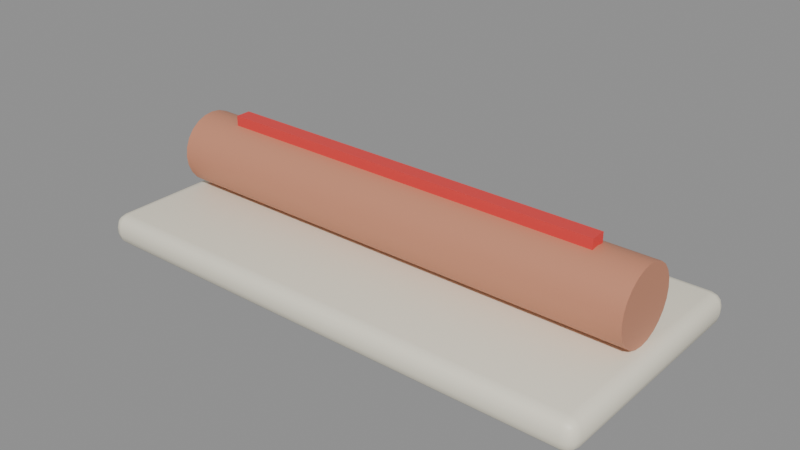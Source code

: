 # Source: SM_Hotdog.blend  (saved by Blender 5.3.31; exported with 4.5.12 LTS)
import bpy
from mathutils import Matrix  # noqa: F401  (used for matrix-valued properties, if any)

bpy.ops.wm.read_factory_settings(use_empty=True)
scene = bpy.context.scene
scene.name = 'Scene'

# ---- materials (node trees are filled in below, after node groups)
mat_m_c_898469_0 = bpy.data.materials.new('M_C_898469_0')
mat_m_c_898469_0.diffuse_color = (0.9, 0.85, 0.7, 1.0)
mat_m_c_592414_0 = bpy.data.materials.new('M_C_592414_0')
mat_m_c_592414_0.diffuse_color = (0.6, 0.25, 0.15, 1.0)
mat_m_c_790404_0 = bpy.data.materials.new('M_C_790404_0')
mat_m_c_790404_0.diffuse_color = (0.8, 0.05, 0.05, 1.0)

# ---- node groups
ng_smooth_by_angle = bpy.data.node_groups.new('Smooth by Angle', 'GeometryNodeTree')
_s = ng_smooth_by_angle.interface.new_socket(name='Mesh', in_out='OUTPUT', socket_type='NodeSocketGeometry')
_s = ng_smooth_by_angle.interface.new_socket(name='Mesh', in_out='INPUT', socket_type='NodeSocketGeometry')
_s = ng_smooth_by_angle.interface.new_socket(name='Angle', in_out='INPUT', socket_type='NodeSocketFloat')
_s.subtype = 'ANGLE'
_s.default_value = 0.5236
_s.min_value = 0.0
_s.max_value = 3.142
_s.description = 'Maximum face angle for smooth edges'
_s = ng_smooth_by_angle.interface.new_socket(name='Ignore Sharpness', in_out='INPUT', socket_type='NodeSocketBool')
_s.force_non_field = True
ng_smooth_by_angle.is_modifier = True
_N = ng_smooth_by_angle.nodes; _L = ng_smooth_by_angle.links
n0 = _N.new('GeometryNodeSetShadeSmooth'); n0.name = 'Set Shade Smooth'; n0.location = (120, -80)
n0.domain = 'EDGE'
n1 = _N.new('GeometryNodeSetShadeSmooth'); n1.name = 'Set Shade Smooth.001'; n1.location = (300, -80)
n2 = _N.new('NodeGroupOutput'); n2.name = 'Group Output'; n2.location = (480, -80)
n3 = _N.new('GeometryNodeInputMeshEdgeAngle'); n3.name = 'Edge Angle'; n3.location = (-440, -240)
n4 = _N.new('NodeGroupInput'); n4.name = 'Group Input'; n4.location = (-80, -80)
n5 = _N.new('GeometryNodeInputEdgeSmooth'); n5.name = 'Is Edge Smooth'; n5.location = (-260, -120)
n6 = _N.new('GeometryNodeInputShadeSmooth'); n6.name = 'Is Shade Smooth'; n6.location = (-440, -397)
n7 = _N.new('FunctionNodeCompare'); n7.name = 'Compare'; n7.location = (-260, -260)
n7.operation = 'LESS_EQUAL'
n8 = _N.new('FunctionNodeBooleanMath'); n8.name = 'Boolean Math.001'; n8.location = (-80, -260)
n9 = _N.new('NodeGroupInput'); n9.name = 'Group Input.001'; n9.location = (-440, -329)
n10 = _N.new('NodeGroupInput'); n10.name = 'Group Input.002'; n10.location = (-259, -189)
n11 = _N.new('FunctionNodeBooleanMath'); n11.name = 'Boolean Math'; n11.location = (-80, -149)
n11.operation = 'OR'
n12 = _N.new('FunctionNodeBooleanMath'); n12.name = 'Boolean Math.002'; n12.location = (-260, -380)
n12.operation = 'OR'
n13 = _N.new('NodeGroupInput'); n13.name = 'Group Input.003'; n13.location = (-440, -460)
_L.new(n3.outputs[0], n7.inputs[0])
_L.new(n1.outputs[0], n2.inputs[0])
_L.new(n9.outputs[1], n7.inputs[1])
_L.new(n7.outputs[0], n8.inputs[0])
_L.new(n4.outputs[0], n0.inputs[0])
_L.new(n0.outputs[0], n1.inputs[0])
_L.new(n8.outputs[0], n0.inputs[2])
_L.new(n10.outputs[2], n11.inputs[1])
_L.new(n5.outputs[0], n11.inputs[0])
_L.new(n11.outputs[0], n0.inputs[1])
_L.new(n13.outputs[2], n12.inputs[1])
_L.new(n6.outputs[0], n12.inputs[0])
_L.new(n12.outputs[0], n8.inputs[1])
n2.is_active_output = True

# ---- material node trees
mat_m_c_898469_0.use_nodes = True; mat_m_c_898469_0.node_tree.nodes.clear()
_N = mat_m_c_898469_0.node_tree.nodes; _L = mat_m_c_898469_0.node_tree.links
n0 = _N.new('ShaderNodeBsdfPrincipled'); n0.name = 'Principled BSDF'; n0.location = (-200, 100)
n0.inputs[0].default_value = (0.9, 0.85, 0.7, 1.0)
n0.inputs[10].default_value = 0.005
n1 = _N.new('ShaderNodeOutputMaterial'); n1.name = 'Material Output'; n1.location = (200, 100)
_L.new(n0.outputs[0], n1.inputs[0])
n1.is_active_output = True
mat_m_c_592414_0.use_nodes = True; mat_m_c_592414_0.node_tree.nodes.clear()
_N = mat_m_c_592414_0.node_tree.nodes; _L = mat_m_c_592414_0.node_tree.links
n0 = _N.new('ShaderNodeBsdfPrincipled'); n0.name = 'Principled BSDF'; n0.location = (-200, 100)
n0.inputs[0].default_value = (0.6, 0.25, 0.15, 1.0)
n0.inputs[10].default_value = 0.005
n1 = _N.new('ShaderNodeOutputMaterial'); n1.name = 'Material Output'; n1.location = (200, 100)
_L.new(n0.outputs[0], n1.inputs[0])
n1.is_active_output = True
mat_m_c_790404_0.use_nodes = True; mat_m_c_790404_0.node_tree.nodes.clear()
_N = mat_m_c_790404_0.node_tree.nodes; _L = mat_m_c_790404_0.node_tree.links
n0 = _N.new('ShaderNodeBsdfPrincipled'); n0.name = 'Principled BSDF'; n0.location = (-200, 100)
n0.inputs[0].default_value = (0.8, 0.05, 0.05, 1.0)
n0.inputs[10].default_value = 0.005
n1 = _N.new('ShaderNodeOutputMaterial'); n1.name = 'Material Output'; n1.location = (200, 100)
_L.new(n0.outputs[0], n1.inputs[0])
n1.is_active_output = True

# ---- meshes
me_sm_hotdog = bpy.data.meshes.new('SM_Hotdog')
me_sm_hotdog.from_pydata([(-0.081, -0.036, 0.0), (-0.081, -0.04, 0.004), (-0.085, -0.036, 0.004), (-0.081, -0.038, 0.0005344), (-0.083, -0.036, 0.0005344), (-0.08291, -0.03791, 0.001053), (-0.083, -0.03947, 0.004), (-0.081, -0.03947, 0.002003), (-0.08291, -0.03895, 0.002087), (-0.08447, -0.036, 0.002003), (-0.08447, -0.038, 0.004), (-0.08395, -0.03791, 0.002087), (-0.081, -0.04, 0.006), (-0.081, -0.036, 0.01), (-0.085, -0.036, 0.006), (-0.081, -0.03947, 0.007997), (-0.083, -0.03947, 0.006), (-0.08291, -0.03895, 0.007913), (-0.083, -0.036, 0.009466), (-0.081, -0.038, 0.009466), (-0.08291, -0.03791, 0.008947), (-0.08447, -0.038, 0.006), (-0.08447, -0.036, 0.007997), (-0.08395, -0.03791, 0.007913), (-0.081, 0.036, 0.0), (-0.085, 0.036, 0.004), (-0.081, 0.04, 0.004), (-0.083, 0.036, 0.0005344), (-0.081, 0.038, 0.0005344), (-0.08291, 0.03791, 0.001053), (-0.08447, 0.038, 0.004), (-0.08447, 0.036, 0.002003), (-0.08395, 0.03791, 0.002087), (-0.081, 0.03947, 0.002003), (-0.083, 0.03947, 0.004), (-0.08291, 0.03895, 0.002087), (-0.081, 0.036, 0.01), (-0.081, 0.04, 0.006), (-0.085, 0.036, 0.006), (-0.081, 0.038, 0.009466), (-0.083, 0.036, 0.009466), (-0.08291, 0.03791, 0.008947), (-0.083, 0.03947, 0.006), (-0.081, 0.03947, 0.007997), (-0.08291, 0.03895, 0.007913), (-0.08447, 0.036, 0.007997), (-0.08447, 0.038, 0.006), (-0.08395, 0.03791, 0.007913), (0.081, -0.036, 0.0), (0.085, -0.036, 0.004), (0.081, -0.04, 0.004), (0.083, -0.036, 0.0005344), (0.081, -0.038, 0.0005344), (0.08291, -0.03791, 0.001053), (0.08447, -0.038, 0.004), (0.08447, -0.036, 0.002003), (0.08395, -0.03791, 0.002087), (0.081, -0.03947, 0.002003), (0.083, -0.03947, 0.004), (0.08291, -0.03895, 0.002087), (0.081, -0.036, 0.01), (0.081, -0.04, 0.006), (0.085, -0.036, 0.006), (0.081, -0.038, 0.009466), (0.083, -0.036, 0.009466), (0.08291, -0.03791, 0.008947), (0.083, -0.03947, 0.006), (0.081, -0.03947, 0.007997), (0.08291, -0.03895, 0.007913), (0.08447, -0.036, 0.007997), (0.08447, -0.038, 0.006), (0.08395, -0.03791, 0.007913), (0.081, 0.036, 0.0), (0.081, 0.04, 0.004), (0.085, 0.036, 0.004), (0.081, 0.038, 0.0005344), (0.083, 0.036, 0.0005344), (0.08291, 0.03791, 0.001053), (0.083, 0.03947, 0.004), (0.081, 0.03947, 0.002003), (0.08291, 0.03895, 0.002087), (0.08447, 0.036, 0.002003), (0.08447, 0.038, 0.004), (0.08395, 0.03791, 0.002087), (0.081, 0.036, 0.01), (0.085, 0.036, 0.006), (0.081, 0.04, 0.006), (0.083, 0.036, 0.009466), (0.081, 0.038, 0.009466), (0.08291, 0.03791, 0.008947), (0.08447, 0.038, 0.006), (0.08447, 0.036, 0.007997), (0.08395, 0.03791, 0.007913), (0.081, 0.03947, 0.007997), (0.083, 0.03947, 0.006), (0.08291, 0.03895, 0.007913), (-0.08, 0.012, 0.022), (0.08, 0.012, 0.022), (-0.08, 0.01159, 0.01889), (0.08, 0.01159, 0.01889), (-0.08, 0.01039, 0.016), (0.08, 0.01039, 0.016), (-0.08, 0.008485, 0.01351), (0.08, 0.008485, 0.01351), (-0.08, 0.006, 0.01161), (0.08, 0.006, 0.01161), (-0.08, 0.003106, 0.01041), (0.08, 0.003106, 0.01041), (-0.08, 0.0, 0.01), (0.08, 0.0, 0.01), (-0.08, -0.003106, 0.01041), (0.08, -0.003106, 0.01041), (-0.08, -0.006, 0.01161), (0.08, -0.006, 0.01161), (-0.08, -0.008485, 0.01351), (0.08, -0.008485, 0.01351), (-0.08, -0.01039, 0.016), (0.08, -0.01039, 0.016), (-0.08, -0.01159, 0.01889), (0.08, -0.01159, 0.01889), (-0.08, -0.012, 0.022), (0.08, -0.012, 0.022), (-0.08, -0.01159, 0.02511), (0.08, -0.01159, 0.02511), (-0.08, -0.01039, 0.028), (0.08, -0.01039, 0.028), (-0.08, -0.008485, 0.03049), (0.08, -0.008485, 0.03049), (-0.08, -0.006, 0.03239), (0.08, -0.006, 0.03239), (-0.08, -0.003106, 0.03359), (0.08, -0.003106, 0.03359), (-0.08, 0.0, 0.034), (0.08, 0.0, 0.034), (-0.08, 0.003106, 0.03359), (0.08, 0.003106, 0.03359), (-0.08, 0.006, 0.03239), (0.08, 0.006, 0.03239), (-0.08, 0.008485, 0.03049), (0.08, 0.008485, 0.03049), (-0.08, 0.01039, 0.028), (0.08, 0.01039, 0.028), (-0.08, 0.01159, 0.02511), (0.08, 0.01159, 0.02511), (-0.065, -0.0025, 0.033), (-0.065, -0.0025, 0.037), (-0.065, 0.0025, 0.033), (-0.065, 0.0025, 0.037), (0.065, -0.0025, 0.033), (0.065, -0.0025, 0.037), (0.065, 0.0025, 0.033), (0.065, 0.0025, 0.037)], [], [(0, 3, 5, 4), (3, 7, 8, 5), (1, 6, 8, 7), (6, 10, 11, 8), (2, 9, 11, 10), (9, 4, 5, 11), (5, 8, 11), (12, 15, 17, 16), (15, 19, 20, 17), (13, 18, 20, 19), (18, 22, 23, 20), (14, 21, 23, 22), (21, 16, 17, 23), (17, 20, 23), (24, 27, 29, 28), (27, 31, 32, 29), (25, 30, 32, 31), (30, 34, 35, 32), (26, 33, 35, 34), (33, 28, 29, 35), (29, 32, 35), (36, 39, 41, 40), (39, 43, 44, 41), (37, 42, 44, 43), (42, 46, 47, 44), (38, 45, 47, 46), (45, 40, 41, 47), (41, 44, 47), (48, 51, 53, 52), (51, 55, 56, 53), (49, 54, 56, 55), (54, 58, 59, 56), (50, 57, 59, 58), (57, 52, 53, 59), (53, 56, 59), (60, 63, 65, 64), (63, 67, 68, 65), (61, 66, 68, 67), (66, 70, 71, 68), (62, 69, 71, 70), (69, 64, 65, 71), (65, 68, 71), (72, 75, 77, 76), (75, 79, 80, 77), (73, 78, 80, 79), (78, 82, 83, 80), (74, 81, 83, 82), (81, 76, 77, 83), (77, 80, 83), (84, 87, 89, 88), (87, 91, 92, 89), (85, 90, 92, 91), (90, 94, 95, 92), (86, 93, 95, 94), (93, 88, 89, 95), (89, 92, 95), (24, 0, 4, 27), (27, 4, 9, 31), (31, 9, 2, 25), (1, 12, 16, 6), (6, 16, 21, 10), (10, 21, 14, 2), (13, 36, 40, 18), (18, 40, 45, 22), (22, 45, 38, 14), (37, 26, 34, 42), (42, 34, 30, 46), (46, 30, 25, 38), (72, 24, 28, 75), (75, 28, 33, 79), (79, 33, 26, 73), (36, 84, 88, 39), (39, 88, 93, 43), (43, 93, 86, 37), (85, 74, 82, 90), (90, 82, 78, 94), (94, 78, 73, 86), (48, 72, 76, 51), (51, 76, 81, 55), (55, 81, 74, 49), (84, 60, 64, 87), (87, 64, 69, 91), (91, 69, 62, 85), (61, 50, 58, 66), (66, 58, 54, 70), (70, 54, 49, 62), (0, 48, 52, 3), (3, 52, 57, 7), (7, 57, 50, 1), (60, 13, 19, 63), (63, 19, 15, 67), (67, 15, 12, 61), (24, 72, 48, 0), (2, 14, 38, 25), (50, 61, 12, 1), (84, 36, 13, 60), (26, 37, 86, 73), (74, 85, 62, 49), (96, 97, 99, 98), (98, 99, 101, 100), (100, 101, 103, 102), (102, 103, 105, 104), (104, 105, 107, 106), (106, 107, 109, 108), (108, 109, 111, 110), (110, 111, 113, 112), (112, 113, 115, 114), (114, 115, 117, 116), (116, 117, 119, 118), (118, 119, 121, 120), (120, 121, 123, 122), (122, 123, 125, 124), (124, 125, 127, 126), (126, 127, 129, 128), (128, 129, 131, 130), (130, 131, 133, 132), (132, 133, 135, 134), (134, 135, 137, 136), (136, 137, 139, 138), (138, 139, 141, 140), (99, 97, 143, 141, 139, 137, 135, 133, 131, 129, 127, 125, 123, 121, 119, 117, 115, 113, 111, 109, 107, 105, 103, 101), (140, 141, 143, 142), (142, 143, 97, 96), (96, 98, 100, 102, 104, 106, 108, 110, 112, 114, 116, 118, 120, 122, 124, 126, 128, 130, 132, 134, 136, 138, 140, 142), (144, 145, 147, 146), (146, 147, 151, 150), (150, 151, 149, 148), (148, 149, 145, 144), (146, 150, 148, 144), (151, 147, 145, 149)])
me_sm_hotdog.polygons.foreach_set('use_smooth', [True] * 130)
me_sm_hotdog.polygons.foreach_set('material_index', [0, 0, 0, 0, 0, 0, 0, 0, 0, 0, 0, 0, 0, 0, 0, 0, 0, 0, 0, 0, 0, 0, 0, 0, 0, 0, 0, 0, 0, 0, 0, 0, 0, 0, 0, 0, 0, 0, 0, 0, 0, 0, 0, 0, 0, 0, 0, 0, 0, 0, 0, 0, 0, 0, 0, 0, 0, 0, 0, 0, 0, 0, 0, 0, 0, 0, 0, 0, 0, 0, 0, 0, 0, 0, 0, 0, 0, 0, 0, 0, 0, 0, 0, 0, 0, 0, 0, 0, 0, 0, 0, 0, 0, 0, 0, 0, 0, 0, 1, 1, 1, 1, 1, 1, 1, 1, 1, 1, 1, 1, 1, 1, 1, 1, 1, 1, 1, 1, 1, 1, 1, 1, 1, 1, 2, 2, 2, 2, 2, 2])
_uv = me_sm_hotdog.uv_layers.new(name='UVMap')
_uv.uv.foreach_set('vector', [-0.405, -0.18, -0.405, -0.19, -0.4146, -0.1896, -0.415, -0.18, -0.405, 0.002672, -0.405, 0.01001, -0.4146, 0.01044, -0.4146, 0.005267, -0.405, 0.02, -0.415, 0.02, -0.4146, 0.01044, -0.405, 0.01001, -0.415, 0.02, -0.4223, 0.02, -0.4197, 0.01044, -0.4146, 0.01044, -0.18, 0.02, -0.18, 0.01001, -0.1896, 0.01044, -0.19, 0.02, -0.4223, -0.18, -0.415, -0.18, -0.4146, -0.1896, -0.4197, -0.1896, -0.4146, 0.005267, -0.4146, 0.01044, -0.4197, 0.01044, -0.405, 0.03, -0.405, 0.03999, -0.4146, 0.03956, -0.415, 0.03, -0.405, 0.03999, -0.405, 0.04733, -0.4146, 0.04473, -0.4146, 0.03956, -0.405, -0.18, -0.415, -0.18, -0.4146, -0.1896, -0.405, -0.19, -0.415, -0.18, -0.4223, -0.18, -0.4197, -0.1896, -0.4146, -0.1896, -0.18, 0.03, -0.19, 0.03, -0.1896, 0.03956, -0.18, 0.03999, -0.4223, 0.03, -0.415, 0.03, -0.4146, 0.03956, -0.4197, 0.03956, -0.4146, 0.03956, -0.4146, 0.04473, -0.4197, 0.03956, -0.405, 0.18, -0.415, 0.18, -0.4146, 0.1896, -0.405, 0.19, -0.415, 0.18, -0.4223, 0.18, -0.4197, 0.1896, -0.4146, 0.1896, 0.18, 0.02, 0.19, 0.02, 0.1896, 0.01044, 0.18, 0.01001, -0.4223, 0.02, -0.415, 0.02, -0.4146, 0.01044, -0.4197, 0.01044, -0.405, 0.02, -0.405, 0.01001, -0.4146, 0.01044, -0.415, 0.02, -0.405, 0.01001, -0.405, 0.002672, -0.4146, 0.005267, -0.4146, 0.01044, -0.4146, 0.005267, -0.4197, 0.01044, -0.4146, 0.01044, -0.405, 0.18, -0.405, 0.19, -0.4146, 0.1896, -0.415, 0.18, -0.405, 0.04733, -0.405, 0.03999, -0.4146, 0.03956, -0.4146, 0.04473, -0.405, 0.03, -0.415, 0.03, -0.4146, 0.03956, -0.405, 0.03999, -0.415, 0.03, -0.4223, 0.03, -0.4197, 0.03956, -0.4146, 0.03956, 0.18, 0.03, 0.18, 0.03999, 0.1896, 0.03956, 0.19, 0.03, -0.4223, 0.18, -0.415, 0.18, -0.4146, 0.1896, -0.4197, 0.1896, -0.4146, 0.04473, -0.4146, 0.03956, -0.4197, 0.03956, 0.405, -0.18, 0.415, -0.18, 0.4146, -0.1896, 0.405, -0.19, 0.415, -0.18, 0.4223, -0.18, 0.4197, -0.1896, 0.4146, -0.1896, -0.18, 0.02, -0.19, 0.02, -0.1896, 0.01044, -0.18, 0.01001, 0.4223, 0.02, 0.415, 0.02, 0.4146, 0.01044, 0.4197, 0.01044, 0.405, 0.02, 0.405, 0.01001, 0.4146, 0.01044, 0.415, 0.02, 0.405, 0.01001, 0.405, 0.002672, 0.4146, 0.005267, 0.4146, 0.01044, 0.4146, 0.005267, 0.4197, 0.01044, 0.4146, 0.01044, 0.405, -0.18, 0.405, -0.19, 0.4146, -0.1896, 0.415, -0.18, 0.405, 0.04733, 0.405, 0.03999, 0.4146, 0.03956, 0.4146, 0.04473, 0.405, 0.03, 0.415, 0.03, 0.4146, 0.03956, 0.405, 0.03999, 0.415, 0.03, 0.4223, 0.03, 0.4197, 0.03956, 0.4146, 0.03956, -0.18, 0.03, -0.18, 0.03999, -0.1896, 0.03956, -0.19, 0.03, 0.4223, -0.18, 0.415, -0.18, 0.4146, -0.1896, 0.4197, -0.1896, 0.4146, 0.04473, 0.4146, 0.03956, 0.4197, 0.03956, 0.405, 0.18, 0.405, 0.19, 0.4146, 0.1896, 0.415, 0.18, 0.405, 0.002672, 0.405, 0.01001, 0.4146, 0.01044, 0.4146, 0.005267, 0.405, 0.02, 0.415, 0.02, 0.4146, 0.01044, 0.405, 0.01001, 0.415, 0.02, 0.4223, 0.02, 0.4197, 0.01044, 0.4146, 0.01044, 0.18, 0.02, 0.18, 0.01001, 0.1896, 0.01044, 0.19, 0.02, 0.4223, 0.18, 0.415, 0.18, 0.4146, 0.1896, 0.4197, 0.1896, 0.4146, 0.005267, 0.4146, 0.01044, 0.4197, 0.01044, 0.405, 0.18, 0.415, 0.18, 0.4146, 0.1896, 0.405, 0.19, 0.415, 0.18, 0.4223, 0.18, 0.4197, 0.1896, 0.4146, 0.1896, 0.18, 0.03, 0.19, 0.03, 0.1896, 0.03956, 0.18, 0.03999, 0.4223, 0.03, 0.415, 0.03, 0.4146, 0.03956, 0.4197, 0.03956, 0.405, 0.03, 0.405, 0.03999, 0.4146, 0.03956, 0.415, 0.03, 0.405, 0.03999, 0.405, 0.04733, 0.4146, 0.04473, 0.4146, 0.03956, 0.4146, 0.04473, 0.4197, 0.03956, 0.4146, 0.03956, -0.405, 0.18, -0.405, -0.18, -0.415, -0.18, -0.415, 0.18, -0.415, 0.18, -0.415, -0.18, -0.4223, -0.18, -0.4223, 0.18, 0.18, 0.01001, -0.18, 0.01001, -0.18, 0.02, 0.18, 0.02, -0.405, 0.02, -0.405, 0.03, -0.415, 0.03, -0.415, 0.02, -0.415, 0.02, -0.415, 0.03, -0.4223, 0.03, -0.4223, 0.02, -0.19, 0.02, -0.19, 0.03, -0.18, 0.03, -0.18, 0.02, -0.405, -0.18, -0.405, 0.18, -0.415, 0.18, -0.415, -0.18, -0.415, -0.18, -0.415, 0.18, -0.4223, 0.18, -0.4223, -0.18, -0.18, 0.03999, 0.18, 0.03999, 0.18, 0.03, -0.18, 0.03, -0.405, 0.03, -0.405, 0.02, -0.415, 0.02, -0.415, 0.03, -0.415, 0.03, -0.415, 0.02, -0.4223, 0.02, -0.4223, 0.03, 0.19, 0.03, 0.19, 0.02, 0.18, 0.02, 0.18, 0.03, 0.405, 0.18, -0.405, 0.18, -0.405, 0.19, 0.405, 0.19, 0.405, 0.002672, -0.405, 0.002672, -0.405, 0.01001, 0.405, 0.01001, 0.405, 0.01001, -0.405, 0.01001, -0.405, 0.02, 0.405, 0.02, -0.405, 0.18, 0.405, 0.18, 0.405, 0.19, -0.405, 0.19, -0.405, 0.04733, 0.405, 0.04733, 0.405, 0.03999, -0.405, 0.03999, -0.405, 0.03999, 0.405, 0.03999, 0.405, 0.03, -0.405, 0.03, 0.18, 0.03, 0.18, 0.02, 0.19, 0.02, 0.19, 0.03, 0.4223, 0.03, 0.4223, 0.02, 0.415, 0.02, 0.415, 0.03, 0.415, 0.03, 0.415, 0.02, 0.405, 0.02, 0.405, 0.03, 0.405, -0.18, 0.405, 0.18, 0.415, 0.18, 0.415, -0.18, 0.415, -0.18, 0.415, 0.18, 0.4223, 0.18, 0.4223, -0.18, -0.18, 0.01001, 0.18, 0.01001, 0.18, 0.02, -0.18, 0.02, 0.405, 0.18, 0.405, -0.18, 0.415, -0.18, 0.415, 0.18, 0.415, 0.18, 0.415, -0.18, 0.4223, -0.18, 0.4223, 0.18, 0.18, 0.03999, -0.18, 0.03999, -0.18, 0.03, 0.18, 0.03, 0.405, 0.03, 0.405, 0.02, 0.415, 0.02, 0.415, 0.03, 0.415, 0.03, 0.415, 0.02, 0.4223, 0.02, 0.4223, 0.03, -0.19, 0.03, -0.19, 0.02, -0.18, 0.02, -0.18, 0.03, -0.405, -0.18, 0.405, -0.18, 0.405, -0.19, -0.405, -0.19, -0.405, 0.002672, 0.405, 0.002672, 0.405, 0.01001, -0.405, 0.01001, -0.405, 0.01001, 0.405, 0.01001, 0.405, 0.02, -0.405, 0.02, 0.405, -0.18, -0.405, -0.18, -0.405, -0.19, 0.405, -0.19, 0.405, 0.04733, -0.405, 0.04733, -0.405, 0.03999, 0.405, 0.03999, 0.405, 0.03999, -0.405, 0.03999, -0.405, 0.03, 0.405, 0.03, -0.405, 0.18, 0.405, 0.18, 0.405, -0.18, -0.405, -0.18, -0.18, 0.02, -0.18, 0.03, 0.18, 0.03, 0.18, 0.02, 0.405, 0.02, 0.405, 0.03, -0.405, 0.03, -0.405, 0.02, 0.405, 0.18, -0.405, 0.18, -0.405, -0.18, 0.405, -0.18, -0.405, 0.02, -0.405, 0.03, 0.405, 0.03, 0.405, 0.02, 0.18, 0.02, 0.18, 0.03, -0.18, 0.03, -0.18, 0.02, -0.4, 0.11, 0.4, 0.11, 0.4, 0.09447, -0.4, 0.09447, -0.4, 0.09447, 0.4, 0.09447, 0.4, 0.08, -0.4, 0.08, -0.4, 0.08, 0.4, 0.08, 0.4, 0.06757, -0.4, 0.06757, -0.4, 0.04243, 0.4, 0.04243, 0.4, 0.03, -0.4, 0.03, -0.4, 0.03, 0.4, 0.03, 0.4, 0.01553, -0.4, 0.01553, -0.4, 0.01553, 0.4, 0.01553, 0.4, 0.0, -0.4, 0.0, -0.4, 0.0, 0.4, 0.0, 0.4, -0.01553, -0.4, -0.01553, -0.4, -0.01553, 0.4, -0.01553, 0.4, -0.03, -0.4, -0.03, -0.4, -0.03, 0.4, -0.03, 0.4, -0.04243, -0.4, -0.04243, -0.4, 0.06757, 0.4, 0.06757, 0.4, 0.08, -0.4, 0.08, -0.4, 0.08, 0.4, 0.08, 0.4, 0.09447, -0.4, 0.09447, -0.4, 0.09447, 0.4, 0.09447, 0.4, 0.11, -0.4, 0.11, -0.4, 0.11, 0.4, 0.11, 0.4, 0.1255, -0.4, 0.1255, -0.4, 0.1255, 0.4, 0.1255, 0.4, 0.14, -0.4, 0.14, -0.4, 0.14, 0.4, 0.14, 0.4, 0.1524, -0.4, 0.1524, -0.4, -0.04243, 0.4, -0.04243, 0.4, -0.03, -0.4, -0.03, -0.4, -0.03, 0.4, -0.03, 0.4, -0.01553, -0.4, -0.01553, -0.4, -0.01553, 0.4, -0.01553, 0.4, 0.0, -0.4, 0.0, -0.4, 0.0, 0.4, 0.0, 0.4, 0.01553, -0.4, 0.01553, -0.4, 0.01553, 0.4, 0.01553, 0.4, 0.03, -0.4, 0.03, -0.4, 0.03, 0.4, 0.03, 0.4, 0.04243, -0.4, 0.04243, -0.4, 0.1524, 0.4, 0.1524, 0.4, 0.14, -0.4, 0.14, 0.05796, 0.09447, 0.06, 0.11, 0.05796, 0.1255, 0.05196, 0.14, 0.04243, 0.1524, 0.03, 0.162, 0.01553, 0.168, 0.0, 0.17, -0.01553, 0.168, -0.03, 0.162, -0.04243, 0.1524, -0.05196, 0.14, -0.05796, 0.1255, -0.06, 0.11, -0.05796, 0.09447, -0.05196, 0.08, -0.04243, 0.06757, -0.03, 0.05804, -0.01553, 0.05204, 0.0, 0.05, 0.01553, 0.05204, 0.03, 0.05804, 0.04243, 0.06757, 0.05196, 0.08, -0.4, 0.14, 0.4, 0.14, 0.4, 0.1255, -0.4, 0.1255, -0.4, 0.1255, 0.4, 0.1255, 0.4, 0.11, -0.4, 0.11, 0.06, 0.11, 0.05796, 0.09447, 0.05196, 0.08, 0.04243, 0.06757, 0.03, 0.05804, 0.01553, 0.05204, 0.0, 0.05, -0.01553, 0.05204, -0.03, 0.05804, -0.04243, 0.06757, -0.05196, 0.08, -0.05796, 0.09447, -0.06, 0.11, -0.05796, 0.1255, -0.05196, 0.14, -0.04243, 0.1524, -0.03, 0.162, -0.01553, 0.168, 0.0, 0.17, 0.01553, 0.168, 0.03, 0.162, 0.04243, 0.1524, 0.05196, 0.14, 0.05796, 0.1255, -0.0125, 0.165, -0.0125, 0.185, 0.0125, 0.185, 0.0125, 0.165, -0.325, 0.165, -0.325, 0.185, 0.325, 0.185, 0.325, 0.165, 0.0125, 0.165, 0.0125, 0.185, -0.0125, 0.185, -0.0125, 0.165, 0.325, 0.165, 0.325, 0.185, -0.325, 0.185, -0.325, 0.165, -0.325, 0.0125, 0.325, 0.0125, 0.325, -0.0125, -0.325, -0.0125, 0.325, 0.0125, -0.325, 0.0125, -0.325, -0.0125, 0.325, -0.0125])
me_sm_hotdog.materials.append(mat_m_c_898469_0)
me_sm_hotdog.materials.append(mat_m_c_592414_0)
me_sm_hotdog.materials.append(mat_m_c_790404_0)
me_sm_hotdog.update()

# ---- objects
ob_sm_hotdog = bpy.data.objects.new('SM_Hotdog', me_sm_hotdog)

# ---- transforms, parenting, visibility, modifiers, constraints
ob_sm_hotdog.location = (0.0, 0.0, 0.0)
_m = ob_sm_hotdog.modifiers.new('Smooth by Angle', 'NODES')
_m.node_group = ng_smooth_by_angle
_gi = [s.identifier for s in ng_smooth_by_angle.interface.items_tree if s.item_type == 'SOCKET' and s.in_out == 'INPUT']
_m[_gi[1]] = 0.6109  # 'Angle'
_m.use_pin_to_last = True
_m.show_group_selector = False

# ---- collection membership
scene.collection.objects.link(ob_sm_hotdog)

# ---- scene / render settings (as saved in the file)
scene.frame_start = 1; scene.frame_end = 250; scene.frame_set(1)
scene.render.engine = 'BLENDER_EEVEE_NEXT'
scene.render.bake_bias = 0.0
scene.render.bake_samples = 0
scene.render.compositor_device = 'GPU'
scene.eevee.use_volume_custom_range = False
scene.eevee.fast_gi_thickness_near = 0.1
scene.eevee.fast_gi_thickness_far = 0.0
scene.eevee.ray_tracing_options.screen_trace_thickness = 0.1
bpy.context.view_layer.update()

# ---- added for rendering (the .blend has no active camera and no usable light): camera, sun + grey world if the file has none
cam_auto = bpy.data.cameras.new('AutoCamera')
cam_auto.lens = 50.0
cam_auto.sensor_width = 36.0
cam_auto.clip_end = 1000.0
ob_auto_camera = bpy.data.objects.new('AutoCamera', cam_auto)
scene.collection.objects.link(ob_auto_camera)
ob_auto_camera.location = (0.185045, -0.222054, 0.166536)
ob_auto_camera.rotation_euler = (1.09748, -7.21219e-08, 0.694738)
scene.camera = ob_auto_camera
light_auto_sun = bpy.data.lights.new('AutoSun', 'SUN')
light_auto_sun.energy = 3.0
light_auto_sun.angle = 0.0523599
ob_auto_sun = bpy.data.objects.new('AutoSun', light_auto_sun)
scene.collection.objects.link(ob_auto_sun)
ob_auto_sun.rotation_euler = (0.872665, 0.174533, 0.523599)
if scene.world is None:
    world_auto = bpy.data.worlds.new('AutoWorld')
    world_auto.color = (0.3, 0.3, 0.3)
    scene.world = world_auto
bpy.context.view_layer.update()
